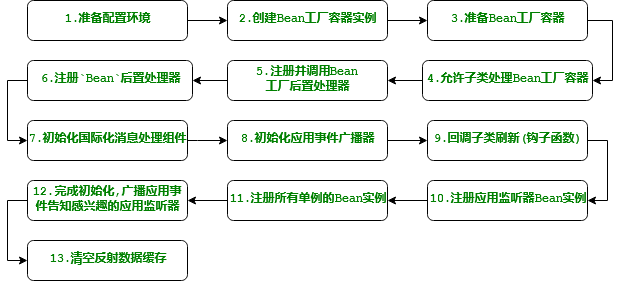

The diagram above was exported from draw.io. Its source (the exported page's mxGraphModel, read from the mxfile embedded in the PNG):
<mxGraphModel dx="1422" dy="791" grid="1" gridSize="10" guides="1" tooltips="1" connect="1" arrows="1" fold="1" page="1" pageScale="1" pageWidth="827" pageHeight="1169" math="0" shadow="0">
  <root>
    <mxCell id="UQkLjoEBrLzUveSdtZ8k-0" />
    <mxCell id="UQkLjoEBrLzUveSdtZ8k-1" parent="UQkLjoEBrLzUveSdtZ8k-0" />
    <mxCell id="WtFQO_V0LT7k2haA-e8y-2" value="" style="edgeStyle=orthogonalEdgeStyle;rounded=0;orthogonalLoop=1;jettySize=auto;html=1;" edge="1" parent="UQkLjoEBrLzUveSdtZ8k-1" source="WtFQO_V0LT7k2haA-e8y-0" target="WtFQO_V0LT7k2haA-e8y-1">
      <mxGeometry relative="1" as="geometry" />
    </mxCell>
    <mxCell id="WtFQO_V0LT7k2haA-e8y-0" value="&lt;pre style=&quot;background-color: #ffffff ; color: #000000 ; font-family: &amp;quot;courier new&amp;quot; ; font-size: 9.0pt&quot;&gt;&lt;span style=&quot;color: rgb(0, 128, 0);&quot;&gt;1.准备配置环境&lt;/span&gt;&lt;/pre&gt;" style="rounded=1;whiteSpace=wrap;html=1;fontStyle=1;align=center;" vertex="1" parent="UQkLjoEBrLzUveSdtZ8k-1">
      <mxGeometry x="120" y="160" width="160" height="40" as="geometry" />
    </mxCell>
    <mxCell id="WtFQO_V0LT7k2haA-e8y-4" value="" style="edgeStyle=orthogonalEdgeStyle;rounded=0;orthogonalLoop=1;jettySize=auto;html=1;" edge="1" parent="UQkLjoEBrLzUveSdtZ8k-1" source="WtFQO_V0LT7k2haA-e8y-1" target="WtFQO_V0LT7k2haA-e8y-3">
      <mxGeometry relative="1" as="geometry" />
    </mxCell>
    <mxCell id="WtFQO_V0LT7k2haA-e8y-1" value="&lt;pre style=&quot;background-color: #ffffff ; color: #000000 ; font-family: &amp;#34;courier new&amp;#34; ; font-size: 9.0pt&quot;&gt;&lt;span style=&quot;color: #008000 ; font-weight: bold&quot;&gt;2.创建Bean工厂容器实例&lt;/span&gt;&lt;/pre&gt;" style="rounded=1;whiteSpace=wrap;html=1;fontStyle=1;align=center;" vertex="1" parent="UQkLjoEBrLzUveSdtZ8k-1">
      <mxGeometry x="320" y="160" width="160" height="40" as="geometry" />
    </mxCell>
    <mxCell id="WtFQO_V0LT7k2haA-e8y-6" value="" style="edgeStyle=orthogonalEdgeStyle;rounded=0;orthogonalLoop=1;jettySize=auto;html=1;exitX=1;exitY=0.5;exitDx=0;exitDy=0;entryX=1;entryY=0.5;entryDx=0;entryDy=0;" edge="1" parent="UQkLjoEBrLzUveSdtZ8k-1" source="WtFQO_V0LT7k2haA-e8y-3" target="WtFQO_V0LT7k2haA-e8y-5">
      <mxGeometry relative="1" as="geometry">
        <mxPoint x="580" y="260" as="targetPoint" />
        <Array as="points" />
      </mxGeometry>
    </mxCell>
    <mxCell id="WtFQO_V0LT7k2haA-e8y-8" value="" style="edgeStyle=orthogonalEdgeStyle;rounded=0;orthogonalLoop=1;jettySize=auto;html=1;entryX=1;entryY=0.5;entryDx=0;entryDy=0;exitX=0;exitY=0.5;exitDx=0;exitDy=0;" edge="1" parent="UQkLjoEBrLzUveSdtZ8k-1" source="WtFQO_V0LT7k2haA-e8y-5" target="WtFQO_V0LT7k2haA-e8y-7">
      <mxGeometry relative="1" as="geometry">
        <mxPoint x="710" y="260" as="sourcePoint" />
        <Array as="points">
          <mxPoint x="515" y="240" />
          <mxPoint x="515" y="240" />
        </Array>
      </mxGeometry>
    </mxCell>
    <mxCell id="WtFQO_V0LT7k2haA-e8y-5" value="&lt;pre style=&quot;background-color: #ffffff ; color: #000000 ; font-family: &amp;#34;courier new&amp;#34; ; font-size: 9.0pt&quot;&gt;&lt;span style=&quot;color: #008000 ; font-weight: bold&quot;&gt;4.允许子类处理Bean工厂容器&lt;/span&gt;&lt;/pre&gt;" style="rounded=1;whiteSpace=wrap;html=1;fontStyle=1;align=center;" vertex="1" parent="UQkLjoEBrLzUveSdtZ8k-1">
      <mxGeometry x="515" y="220" width="170" height="40" as="geometry" />
    </mxCell>
    <mxCell id="WtFQO_V0LT7k2haA-e8y-10" value="" style="edgeStyle=orthogonalEdgeStyle;rounded=0;orthogonalLoop=1;jettySize=auto;html=1;" edge="1" parent="UQkLjoEBrLzUveSdtZ8k-1" source="WtFQO_V0LT7k2haA-e8y-7" target="WtFQO_V0LT7k2haA-e8y-9">
      <mxGeometry relative="1" as="geometry" />
    </mxCell>
    <mxCell id="WtFQO_V0LT7k2haA-e8y-7" value="&lt;pre style=&quot;background-color: #ffffff ; color: #000000 ; font-family: &amp;#34;courier new&amp;#34; ; font-size: 9.0pt&quot;&gt;&lt;span style=&quot;color: #008000 ; font-weight: bold&quot;&gt;5.注册并调用Bean&lt;br&gt;工厂后置处理器&lt;br&gt;&lt;/span&gt;&lt;/pre&gt;" style="rounded=1;whiteSpace=wrap;html=1;fontStyle=1;align=center;" vertex="1" parent="UQkLjoEBrLzUveSdtZ8k-1">
      <mxGeometry x="320" y="220" width="160" height="40" as="geometry" />
    </mxCell>
    <mxCell id="WtFQO_V0LT7k2haA-e8y-12" value="" style="edgeStyle=orthogonalEdgeStyle;rounded=0;orthogonalLoop=1;jettySize=auto;html=1;exitX=0;exitY=0.5;exitDx=0;exitDy=0;entryX=0;entryY=0.5;entryDx=0;entryDy=0;" edge="1" parent="UQkLjoEBrLzUveSdtZ8k-1" source="WtFQO_V0LT7k2haA-e8y-9" target="WtFQO_V0LT7k2haA-e8y-11">
      <mxGeometry relative="1" as="geometry" />
    </mxCell>
    <mxCell id="WtFQO_V0LT7k2haA-e8y-9" value="&lt;pre style=&quot;background-color: #ffffff ; color: #000000 ; font-family: &amp;#34;courier new&amp;#34; ; font-size: 9.0pt&quot;&gt;&lt;span style=&quot;color: #008000 ; font-weight: bold&quot;&gt;6.注册`Bean`后置处理器&lt;/span&gt;&lt;/pre&gt;" style="rounded=1;whiteSpace=wrap;html=1;fontStyle=1;align=center;" vertex="1" parent="UQkLjoEBrLzUveSdtZ8k-1">
      <mxGeometry x="120" y="220" width="165" height="40" as="geometry" />
    </mxCell>
    <mxCell id="WtFQO_V0LT7k2haA-e8y-14" value="" style="edgeStyle=orthogonalEdgeStyle;rounded=0;orthogonalLoop=1;jettySize=auto;html=1;exitX=1;exitY=0.5;exitDx=0;exitDy=0;entryX=0;entryY=0.5;entryDx=0;entryDy=0;" edge="1" parent="UQkLjoEBrLzUveSdtZ8k-1" source="WtFQO_V0LT7k2haA-e8y-11" target="WtFQO_V0LT7k2haA-e8y-13">
      <mxGeometry relative="1" as="geometry">
        <mxPoint x="120" y="270" as="targetPoint" />
        <Array as="points">
          <mxPoint x="290" y="300" />
          <mxPoint x="290" y="300" />
        </Array>
      </mxGeometry>
    </mxCell>
    <mxCell id="WtFQO_V0LT7k2haA-e8y-11" value="&lt;pre style=&quot;background-color: #ffffff ; color: #000000 ; font-family: &amp;#34;courier new&amp;#34; ; font-size: 9.0pt&quot;&gt;&lt;span style=&quot;color: #008000 ; font-weight: bold&quot;&gt;7.初始化国际化消息处理组件&lt;/span&gt;&lt;/pre&gt;" style="rounded=1;whiteSpace=wrap;html=1;fontStyle=1;align=center;" vertex="1" parent="UQkLjoEBrLzUveSdtZ8k-1">
      <mxGeometry x="120" y="280" width="160" height="40" as="geometry" />
    </mxCell>
    <mxCell id="WtFQO_V0LT7k2haA-e8y-16" value="" style="edgeStyle=orthogonalEdgeStyle;rounded=0;orthogonalLoop=1;jettySize=auto;html=1;" edge="1" parent="UQkLjoEBrLzUveSdtZ8k-1" source="WtFQO_V0LT7k2haA-e8y-13" target="WtFQO_V0LT7k2haA-e8y-15">
      <mxGeometry relative="1" as="geometry" />
    </mxCell>
    <mxCell id="WtFQO_V0LT7k2haA-e8y-13" value="&lt;pre style=&quot;background-color: #ffffff ; color: #000000 ; font-family: &amp;#34;courier new&amp;#34; ; font-size: 9.0pt&quot;&gt;&lt;span style=&quot;color: #008000 ; font-weight: bold&quot;&gt;8.初始化应用事件广播器&lt;/span&gt;&lt;/pre&gt;" style="rounded=1;whiteSpace=wrap;html=1;fontStyle=1;align=center;" vertex="1" parent="UQkLjoEBrLzUveSdtZ8k-1">
      <mxGeometry x="320" y="280" width="160" height="40" as="geometry" />
    </mxCell>
    <mxCell id="WtFQO_V0LT7k2haA-e8y-18" value="" style="edgeStyle=orthogonalEdgeStyle;rounded=0;orthogonalLoop=1;jettySize=auto;html=1;exitX=1;exitY=0.5;exitDx=0;exitDy=0;entryX=1;entryY=0.5;entryDx=0;entryDy=0;" edge="1" parent="UQkLjoEBrLzUveSdtZ8k-1" source="WtFQO_V0LT7k2haA-e8y-15" target="WtFQO_V0LT7k2haA-e8y-17">
      <mxGeometry relative="1" as="geometry" />
    </mxCell>
    <mxCell id="WtFQO_V0LT7k2haA-e8y-15" value="&lt;pre style=&quot;background-color: #ffffff ; color: #000000 ; font-family: &amp;#34;courier new&amp;#34; ; font-size: 9.0pt&quot;&gt;&lt;span style=&quot;color: #008000 ; font-weight: bold&quot;&gt;9.回调子类刷新(钩子函数)&lt;/span&gt;&lt;/pre&gt;" style="rounded=1;whiteSpace=wrap;html=1;fontStyle=1;align=center;" vertex="1" parent="UQkLjoEBrLzUveSdtZ8k-1">
      <mxGeometry x="520" y="280" width="160" height="40" as="geometry" />
    </mxCell>
    <mxCell id="WtFQO_V0LT7k2haA-e8y-20" value="" style="edgeStyle=orthogonalEdgeStyle;rounded=0;orthogonalLoop=1;jettySize=auto;html=1;" edge="1" parent="UQkLjoEBrLzUveSdtZ8k-1" source="WtFQO_V0LT7k2haA-e8y-17" target="WtFQO_V0LT7k2haA-e8y-19">
      <mxGeometry relative="1" as="geometry" />
    </mxCell>
    <mxCell id="WtFQO_V0LT7k2haA-e8y-17" value="&lt;pre style=&quot;background-color: #ffffff ; color: #000000 ; font-family: &amp;#34;courier new&amp;#34; ; font-size: 9.0pt&quot;&gt;&lt;span style=&quot;color: #008000 ; font-weight: bold&quot;&gt;10.注册应用监听器Bean实例&lt;/span&gt;&lt;/pre&gt;" style="rounded=1;whiteSpace=wrap;html=1;fontStyle=1;align=center;" vertex="1" parent="UQkLjoEBrLzUveSdtZ8k-1">
      <mxGeometry x="520" y="340" width="160" height="40" as="geometry" />
    </mxCell>
    <mxCell id="WtFQO_V0LT7k2haA-e8y-22" value="" style="edgeStyle=orthogonalEdgeStyle;rounded=0;orthogonalLoop=1;jettySize=auto;html=1;" edge="1" parent="UQkLjoEBrLzUveSdtZ8k-1" source="WtFQO_V0LT7k2haA-e8y-19" target="WtFQO_V0LT7k2haA-e8y-21">
      <mxGeometry relative="1" as="geometry" />
    </mxCell>
    <mxCell id="WtFQO_V0LT7k2haA-e8y-19" value="&lt;pre style=&quot;background-color: #ffffff ; color: #000000 ; font-family: &amp;#34;courier new&amp;#34; ; font-size: 9.0pt&quot;&gt;&lt;span style=&quot;color: #008000 ; font-weight: bold&quot;&gt;11.注册所有单例的Bean实例&lt;/span&gt;&lt;/pre&gt;" style="rounded=1;whiteSpace=wrap;html=1;fontStyle=1;align=center;" vertex="1" parent="UQkLjoEBrLzUveSdtZ8k-1">
      <mxGeometry x="320" y="340" width="160" height="40" as="geometry" />
    </mxCell>
    <mxCell id="WtFQO_V0LT7k2haA-e8y-25" value="" style="edgeStyle=orthogonalEdgeStyle;rounded=0;orthogonalLoop=1;jettySize=auto;html=1;exitX=0;exitY=0.5;exitDx=0;exitDy=0;entryX=0;entryY=0.5;entryDx=0;entryDy=0;" edge="1" parent="UQkLjoEBrLzUveSdtZ8k-1" source="WtFQO_V0LT7k2haA-e8y-21" target="WtFQO_V0LT7k2haA-e8y-24">
      <mxGeometry relative="1" as="geometry" />
    </mxCell>
    <mxCell id="WtFQO_V0LT7k2haA-e8y-21" value="&lt;pre style=&quot;background-color: #ffffff ; color: #000000 ; font-family: &amp;#34;courier new&amp;#34; ; font-size: 9.0pt&quot;&gt;&lt;span style=&quot;color: #008000 ; font-weight: bold&quot;&gt;12.完成初始化,广播应用事&lt;br&gt;件告知感兴趣的应用监听器&lt;/span&gt;&lt;/pre&gt;" style="rounded=1;whiteSpace=wrap;html=1;fontStyle=1;align=center;" vertex="1" parent="UQkLjoEBrLzUveSdtZ8k-1">
      <mxGeometry x="120" y="340" width="160" height="40" as="geometry" />
    </mxCell>
    <mxCell id="WtFQO_V0LT7k2haA-e8y-24" value="&lt;pre style=&quot;background-color: #ffffff ; color: #000000 ; font-family: &amp;#34;courier new&amp;#34; ; font-size: 9.0pt&quot;&gt;&lt;span style=&quot;color: #008000 ; font-weight: bold&quot;&gt;13.清空反射数据缓存&lt;/span&gt;&lt;/pre&gt;" style="rounded=1;whiteSpace=wrap;html=1;fontStyle=1;align=center;" vertex="1" parent="UQkLjoEBrLzUveSdtZ8k-1">
      <mxGeometry x="120" y="400" width="160" height="40" as="geometry" />
    </mxCell>
    <mxCell id="WtFQO_V0LT7k2haA-e8y-3" value="&lt;pre style=&quot;background-color: #ffffff ; color: #000000 ; font-family: &amp;#34;courier new&amp;#34; ; font-size: 9.0pt&quot;&gt;&lt;span style=&quot;color: #008000 ; font-weight: bold&quot;&gt;3.准备Bean工厂容器&lt;/span&gt;&lt;/pre&gt;" style="rounded=1;whiteSpace=wrap;html=1;fontStyle=1;align=center;" vertex="1" parent="UQkLjoEBrLzUveSdtZ8k-1">
      <mxGeometry x="520" y="160" width="160" height="40" as="geometry" />
    </mxCell>
  </root>
</mxGraphModel>